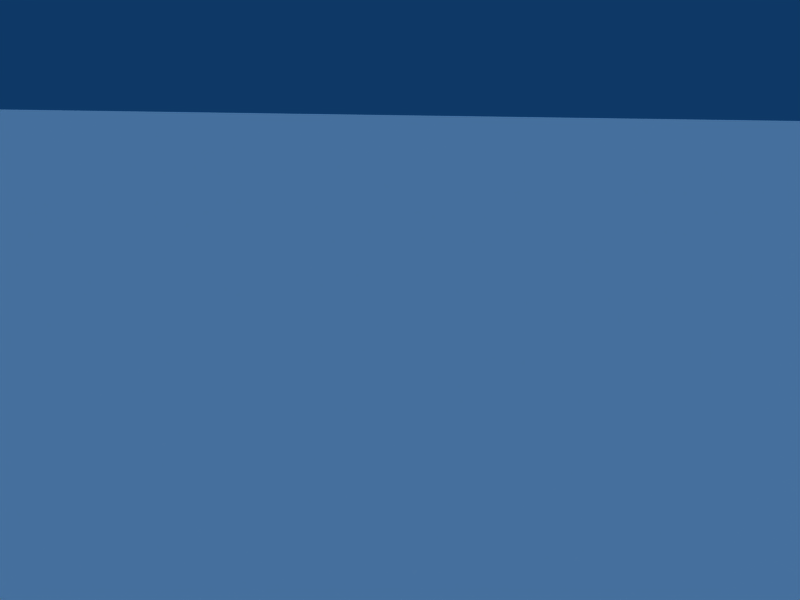 # Source: tunnel.blend  (saved by Blender 2.36.0; exported with 4.5.12 LTS)
import bpy
from mathutils import Matrix  # noqa: F401  (used for matrix-valued properties, if any)

bpy.ops.wm.read_factory_settings(use_empty=True)
scene = bpy.context.scene
scene.name = 'Scene'

# ---- collections
col_collection_1 = bpy.data.collections.new('Collection 1'); scene.collection.children.link(col_collection_1)

# ---- materials (node trees are filled in below, after node groups)
mat_checkerboard = bpy.data.materials.new('Checkerboard')
mat_checkerboard.alpha_threshold = 0.0
mat_checkerboard.preview_render_type = 'CUBE'
mat_checkerboard.diffuse_color = (1.0, 1.0, 1.0, 1.0)
mat_checkerboard.roughness = 0.5
mat_checkerboard.line_color = (0.0, 0.0, 0.0, 1.0)
mat_dryolive = bpy.data.materials.new('DryOlive')
mat_dryolive.alpha_threshold = 0.0
mat_dryolive.preview_render_type = 'FLAT'
mat_dryolive.diffuse_color = (1.0, 1.0, 1.0, 1.0)
mat_dryolive.roughness = 0.5
mat_dryolive.line_color = (0.0, 0.0, 0.0, 1.0)

# ---- material node trees

# ---- world
world_world = bpy.data.worlds.new('World'); scene.world = world_world
world_world.color = (0.05656, 0.2208, 0.4)
world_world.use_sun_shadow = False
world_world.sun_shadow_jitter_overblur = 0.0
world_world.cycles.sampling_method = 'MANUAL'
world_world.cycles.sample_map_resolution = 256

# ---- cameras
cam_camera = bpy.data.cameras.new('Camera')
cam_camera.passepartout_alpha = 0.2
cam_camera.clip_end = 100.0
cam_camera.lens = 35.0
cam_camera.ortho_scale = 7.314
cam_camera.show_passepartout = False
cam_camera.show_safe_areas = True
cam_camera.dof.focus_distance = 0.0
cam_camera.dof.aperture_fstop = 128.0

# ---- lights
light_spot = bpy.data.lights.new('Spot', 'SUN')
light_spot.transmission_factor = 0.0
light_spot.cutoff_distance = 30.0
light_spot.angle = 1.571
light_spot.energy = 1.0
light_spot.shadow_buffer_clip_start = 8.0
light_spot.shadow_soft_size = 1.0
light_spot.shadow_cascade_max_distance = 1000.0
light_spot.cycles.use_multiple_importance_sampling = False

# ---- meshes
me_cube_002 = bpy.data.meshes.new('Cube.002')
me_cube_002.from_pydata([(98.94, -2.062, 5.972), (98.94, -2.062, -0.0282), (-98.63, -2.062, -0.0282), (-98.63, -2.062, 5.972), (-101.4, 2.468, 5.972), (-101.4, 2.468, -0.02825), (96.22, 2.468, -0.02825), (96.22, 2.468, 5.972)], [], [(0, 1, 2, 3), (5, 6, 7, 4)])
_uv = me_cube_002.uv_layers.new(name='UVMap')
_uv.uv.foreach_set('vector', [1.0, 0.0, 1.0, 0.5, 0.0, 0.5, 0.0, 0.0, 0.0, 0.5, 1.0, 0.5, 1.0, 1.0, 0.0, 1.0])
_ca = me_cube_002.color_attributes.new('Col', 'BYTE_COLOR', 'CORNER')
_ca.data.foreach_set('color', [1.0, 1.0, 1.0, 1.0, 1.0, 1.0, 1.0, 1.0, 1.0, 1.0, 1.0, 1.0, 1.0, 1.0, 1.0, 1.0, 1.0, 1.0, 1.0, 1.0, 1.0, 1.0, 1.0, 1.0, 1.0, 1.0, 1.0, 1.0, 1.0, 1.0, 1.0, 1.0])
me_cube_002.materials.append(mat_checkerboard)
me_cube_002.use_remesh_preserve_volume = False
me_cube_002.use_remesh_preserve_attributes = False
me_cube_002.use_mirror_vertex_groups = False
me_cube_002.update()
me_cube_001 = bpy.data.meshes.new('Cube.001')
me_cube_001.from_pydata([(98.94, -2.062, 5.972), (98.94, -2.062, -0.0282), (-98.63, -2.062, -0.0282), (-98.63, -2.062, 5.972), (2.87, 1.696, 5.972), (2.87, 1.696, -0.02825), (200.4, 1.696, -0.02825), (200.4, 1.696, 5.972)], [], [(0, 1, 2, 3), (5, 6, 7, 4)])
_uv = me_cube_001.uv_layers.new(name='UVMap')
_uv.uv.foreach_set('vector', [1.0, 0.0, 1.0, 0.5, 0.0, 0.5, 0.0, 0.0, 0.0, 0.5, 1.0, 0.5, 1.0, 1.0, 0.0, 1.0])
_ca = me_cube_001.color_attributes.new('Col', 'BYTE_COLOR', 'CORNER')
_ca.data.foreach_set('color', [1.0, 1.0, 1.0, 1.0, 1.0, 1.0, 1.0, 1.0, 1.0, 1.0, 1.0, 1.0, 1.0, 1.0, 1.0, 1.0, 1.0, 1.0, 1.0, 1.0, 1.0, 1.0, 1.0, 1.0, 1.0, 1.0, 1.0, 1.0, 1.0, 1.0, 1.0, 1.0])
me_cube_001.materials.append(mat_checkerboard)
me_cube_001.use_remesh_preserve_volume = False
me_cube_001.use_remesh_preserve_attributes = False
me_cube_001.use_mirror_vertex_groups = False
me_cube_001.update()
me_plane_001 = bpy.data.meshes.new('Plane.001')
me_plane_001.from_pydata([(98.86, 98.86, 0.0), (98.86, -98.86, 0.0), (-98.86, -98.86, 0.0), (-98.86, 98.86, 0.0)], [], [(0, 3, 2, 1)])
_uv = me_plane_001.uv_layers.new(name='UVMap')
_uv.uv.foreach_set('vector', [0.0, 1.0, 0.0, 0.2013, 1.0, 0.2013, 1.0, 1.0])
_ca = me_plane_001.color_attributes.new('Col', 'BYTE_COLOR', 'CORNER')
_ca.data.foreach_set('color', [1.0, 1.0, 1.0, 1.0, 1.0, 1.0, 1.0, 1.0, 1.0, 1.0, 1.0, 1.0, 1.0, 1.0, 1.0, 1.0])
me_plane_001.materials.append(mat_dryolive)
me_plane_001.use_remesh_preserve_volume = False
me_plane_001.use_remesh_preserve_attributes = False
me_plane_001.use_mirror_vertex_groups = False
me_plane_001.update()
me_cube = bpy.data.meshes.new('Cube')
me_cube.from_pydata([(98.79, -2.0, 6.0), (98.79, -2.0, -7.153e-07), (-98.79, -2.0, -4.768e-07), (-98.79, -2.0, 6.0), (-98.79, 2.0, 6.0), (-98.79, 2.0, -4.768e-07), (98.79, 2.0, -7.153e-07), (98.79, 2.0, 6.0)], [], [(0, 1, 2, 3), (5, 6, 7, 4)])
_uv = me_cube.uv_layers.new(name='UVMap')
_uv.uv.foreach_set('vector', [1.0, 0.0, 1.0, 0.5, 0.0, 0.5, 0.0, 0.0, 0.0, 0.5, 1.0, 0.5, 1.0, 1.0, 0.0, 1.0])
_ca = me_cube.color_attributes.new('Col', 'BYTE_COLOR', 'CORNER')
_ca.data.foreach_set('color', [1.0, 1.0, 1.0, 1.0, 1.0, 1.0, 1.0, 1.0, 1.0, 1.0, 1.0, 1.0, 1.0, 1.0, 1.0, 1.0, 1.0, 1.0, 1.0, 1.0, 1.0, 1.0, 1.0, 1.0, 1.0, 1.0, 1.0, 1.0, 1.0, 1.0, 1.0, 1.0])
me_cube.materials.append(mat_checkerboard)
me_cube.use_remesh_preserve_volume = False
me_cube.use_remesh_preserve_attributes = False
me_cube.use_mirror_vertex_groups = False
me_cube.update()

# ---- objects
ob_cube_002 = bpy.data.objects.new('Cube.002', me_cube_002)
ob_cube_001 = bpy.data.objects.new('Cube.001', me_cube_001)
ob_plane = bpy.data.objects.new('Plane', me_plane_001)
ob_cube = bpy.data.objects.new('Cube', me_cube)
ob_lamp = bpy.data.objects.new('Lamp', light_spot)
ob_camera = bpy.data.objects.new('Camera', cam_camera)

# ---- transforms, parenting, visibility, modifiers, constraints
ob_cube_002.location = (92.49, -25.59, -1.295)
ob_cube_002.rotation_euler = (0.0, 0.0, -4.09)
ob_cube_002.scale = (0.6, 0.6, 0.6)
ob_cube_002.lock_rotations_4d = False
ob_cube_002.empty_display_type = 'ARROWS'
ob_cube_002.color = (0.0, 0.0, 0.0, 1.0)
ob_cube_002.lineart.crease_threshold = 0.0
ob_cube_001.location = (59.02, 22.02, -1.295)
ob_cube_001.rotation_euler = (0.0, -0.0, -2.764)
ob_cube_001.scale = (0.6, 0.6, 0.6)
ob_cube_001.lock_rotations_4d = False
ob_cube_001.empty_display_type = 'ARROWS'
ob_cube_001.color = (0.0, 0.0, 0.0, 1.0)
ob_cube_001.lineart.crease_threshold = 0.0
ob_plane.location = (1.866, -18.25, -1.573)
ob_plane.rotation_euler = (0.0, -0.0, -3.142)
ob_plane.scale = (1.526, 1.607, 1.607)
ob_plane.lock_rotations_4d = False
ob_plane.empty_display_type = 'ARROWS'
ob_plane.color = (0.0, 0.0, 0.0, 1.0)
ob_plane.lineart.crease_threshold = 0.0
ob_cube.location = (-55.9, 0.08343, -1.295)
ob_cube.rotation_euler = (0.0, -0.0, -3.142)
ob_cube.scale = (0.6, 0.6, 0.6)
ob_cube.lock_rotations_4d = False
ob_cube.empty_display_type = 'ARROWS'
ob_cube.color = (0.0, 0.0, 0.0, 1.0)
ob_cube.lineart.crease_threshold = 0.0
ob_lamp.location = (-129.9, -12.0, 0.5836)
ob_lamp.rotation_euler = (0.8296, 9.588e-09, -2.436e-09)
ob_lamp.scale = (0.0001, 0.0001, 0.0001)
ob_lamp.lock_rotations_4d = False
ob_lamp.empty_display_type = 'ARROWS'
ob_lamp.color = (0.0, 0.0, 0.0, 0.0)
ob_lamp.lineart.crease_threshold = 0.0
ob_camera.location = (-129.9, -12.0, 0.5836)
ob_camera.rotation_euler = (1.225, -0.01635, 1.551)
ob_camera.scale = (0.0001, 0.0001, 0.0001)
ob_camera.lock_rotations_4d = False
ob_camera.empty_display_type = 'ARROWS'
ob_camera.color = (0.0, 0.0, 0.0, 0.0)
ob_camera.display_type = 'WIRE'
ob_camera.lineart.crease_threshold = 0.0

# ---- collection membership
col_collection_1.objects.link(ob_cube_002)
col_collection_1.objects.link(ob_cube_001)
col_collection_1.objects.link(ob_plane)
col_collection_1.objects.link(ob_cube)
col_collection_1.objects.link(ob_lamp)
col_collection_1.objects.link(ob_camera)

# ---- scene / render settings (as saved in the file)
scene.camera = ob_camera
scene.frame_start = 1; scene.frame_end = 250; scene.frame_set(1)
scene.render.engine = 'BLENDER_EEVEE_NEXT'
scene.render.image_settings.file_format = 'JPEG'
scene.render.image_settings.color_mode = 'RGB'
scene.render.image_settings.compression = 90
scene.render.resolution_x = 640
scene.render.resolution_y = 480
scene.render.resolution_percentage = 50
scene.render.pixel_aspect_x = 100.0
scene.render.pixel_aspect_y = 100.0
scene.render.fps = 25
scene.render.dither_intensity = 0.0
scene.render.use_compositing = False
scene.render.use_sequencer = False
scene.render.bake_bias = 0.0
scene.render.use_stamp_time = False
scene.render.use_stamp_date = False
scene.render.use_stamp_frame = False
scene.render.use_stamp_camera = False
scene.render.use_stamp_scene = False
scene.render.use_stamp_filename = False
scene.render.use_stamp_render_time = False
scene.render.stamp_font_size = 0
scene.cycles.use_denoising = False
scene.cycles.samples = 10
scene.cycles.sampling_pattern = 'TABULATED_SOBOL'
scene.cycles.light_sampling_threshold = 0.0
scene.cycles.use_adaptive_sampling = False
scene.cycles.use_light_tree = False
scene.cycles.blur_glossy = 0.0
scene.cycles.volume_bounces = 1
scene.cycles.pixel_filter_type = 'GAUSSIAN'
scene.cycles.sample_clamp_indirect = 0.0
scene.view_settings.view_transform = 'Raw'
bpy.context.view_layer.update()

